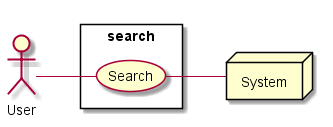

The diagram above was rendered by PlantUML. Its source (embedded in the PNG):
@startuml uc_search

actor User
node System

left to right direction

rectangle search{
  usecase Search

  User -- Search
  Search -- System
}

@enduml